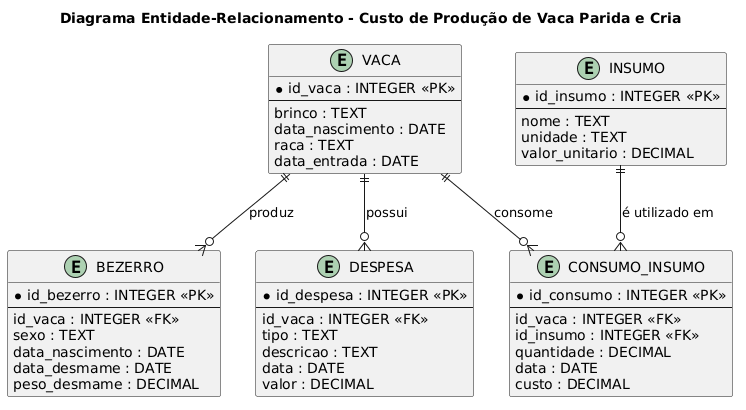

The diagram above was rendered by PlantUML. Its source (embedded in the PNG):
@startuml
title Diagrama Entidade-Relacionamento - Custo de Produção de Vaca Parida e Cria

entity "VACA" as vaca {
  * id_vaca : INTEGER <<PK>>
  --
  brinco : TEXT
  data_nascimento : DATE
  raca : TEXT
  data_entrada : DATE
}

entity "BEZERRO" as bezerro {   
  * id_bezerro : INTEGER <<PK>>
  --
  id_vaca : INTEGER <<FK>>
  sexo : TEXT
  data_nascimento : DATE
  data_desmame : DATE
  peso_desmame : DECIMAL
}

entity "DESPESA" as despesa {
  * id_despesa : INTEGER <<PK>>
  --
  id_vaca : INTEGER <<FK>>
  tipo : TEXT
  descricao : TEXT
  data : DATE
  valor : DECIMAL
}

entity "INSUMO" as insumo {
  * id_insumo : INTEGER <<PK>>
  --
  nome : TEXT
  unidade : TEXT
  valor_unitario : DECIMAL
}

entity "CONSUMO_INSUMO" as consumo {
  * id_consumo : INTEGER <<PK>>
  --
  id_vaca : INTEGER <<FK>>
  id_insumo : INTEGER <<FK>>
  quantidade : DECIMAL
  data : DATE
  custo : DECIMAL
}

vaca ||--o{ bezerro : "produz"
vaca ||--o{ despesa : "possui"
vaca ||--o{ consumo : "consome"
insumo ||--o{ consumo : "é utilizado em"
@enduml